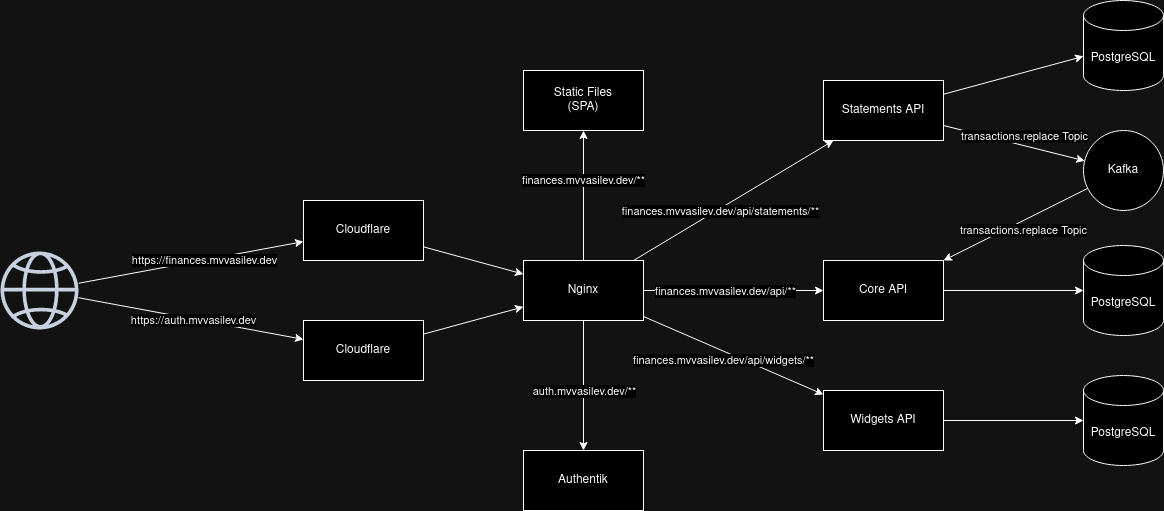

The diagram above was exported from draw.io. Its source (the exported page's mxGraphModel, read from the mxfile embedded in the PNG):
<mxGraphModel dx="2284" dy="1150" grid="1" gridSize="10" guides="1" tooltips="1" connect="1" arrows="1" fold="1" page="1" pageScale="1" pageWidth="850" pageHeight="1100" math="0" shadow="0">
  <root>
    <mxCell id="0" />
    <mxCell id="1" parent="0" />
    <mxCell id="2" style="rounded=0;orthogonalLoop=1;jettySize=auto;html=1;" edge="1" source="35" target="15" parent="1">
      <mxGeometry relative="1" as="geometry">
        <mxPoint x="180" y="1290" as="sourcePoint" />
      </mxGeometry>
    </mxCell>
    <mxCell id="3" value="finances.mvvasilev.dev/api/widgets/**" style="edgeLabel;html=1;align=center;verticalAlign=middle;resizable=0;points=[];" connectable="0" vertex="1" parent="2">
      <mxGeometry x="-0.3477" y="3" relative="1" as="geometry">
        <mxPoint x="20" y="21" as="offset" />
      </mxGeometry>
    </mxCell>
    <mxCell id="4" style="edgeStyle=orthogonalEdgeStyle;rounded=0;orthogonalLoop=1;jettySize=auto;html=1;" edge="1" source="35" target="9" parent="1">
      <mxGeometry relative="1" as="geometry">
        <mxPoint x="180" y="1260" as="sourcePoint" />
        <mxPoint x="320.9999999999998" y="1260" as="targetPoint" />
      </mxGeometry>
    </mxCell>
    <mxCell id="5" value="finances.mvvasilev.dev/api/**" style="edgeLabel;html=1;align=center;verticalAlign=middle;resizable=0;points=[];" connectable="0" vertex="1" parent="4">
      <mxGeometry x="-0.4586" y="2" relative="1" as="geometry">
        <mxPoint x="32" y="2" as="offset" />
      </mxGeometry>
    </mxCell>
    <mxCell id="6" style="rounded=0;orthogonalLoop=1;jettySize=auto;html=1;" edge="1" source="35" target="13" parent="1">
      <mxGeometry relative="1" as="geometry">
        <mxPoint x="163.33333333333348" y="1230" as="sourcePoint" />
      </mxGeometry>
    </mxCell>
    <mxCell id="7" value="finances.mvvasilev.dev/api/statements/**" style="edgeLabel;html=1;align=center;verticalAlign=middle;resizable=0;points=[];" connectable="0" vertex="1" parent="6">
      <mxGeometry x="-0.2503" relative="1" as="geometry">
        <mxPoint x="12" y="-5" as="offset" />
      </mxGeometry>
    </mxCell>
    <mxCell id="8" style="edgeStyle=orthogonalEdgeStyle;rounded=0;orthogonalLoop=1;jettySize=auto;html=1;" edge="1" source="9" target="20" parent="1">
      <mxGeometry relative="1" as="geometry" />
    </mxCell>
    <mxCell id="9" value="Core API" style="rounded=0;whiteSpace=wrap;html=1;" vertex="1" parent="1">
      <mxGeometry x="320" y="1230" width="120" height="60" as="geometry" />
    </mxCell>
    <mxCell id="10" style="rounded=0;orthogonalLoop=1;jettySize=auto;html=1;" edge="1" source="13" target="18" parent="1">
      <mxGeometry relative="1" as="geometry" />
    </mxCell>
    <mxCell id="11" value="transactions.replace Topic" style="edgeLabel;html=1;align=center;verticalAlign=middle;resizable=0;points=[];" connectable="0" vertex="1" parent="10">
      <mxGeometry x="0.1358" relative="1" as="geometry">
        <mxPoint y="-10" as="offset" />
      </mxGeometry>
    </mxCell>
    <mxCell id="12" style="rounded=0;orthogonalLoop=1;jettySize=auto;html=1;" edge="1" source="13" target="19" parent="1">
      <mxGeometry relative="1" as="geometry" />
    </mxCell>
    <mxCell id="13" value="Statements API" style="rounded=0;whiteSpace=wrap;html=1;" vertex="1" parent="1">
      <mxGeometry x="320" y="1050" width="120" height="60" as="geometry" />
    </mxCell>
    <mxCell id="14" style="edgeStyle=orthogonalEdgeStyle;rounded=0;orthogonalLoop=1;jettySize=auto;html=1;" edge="1" source="15" target="21" parent="1">
      <mxGeometry relative="1" as="geometry" />
    </mxCell>
    <mxCell id="15" value="Widgets API" style="rounded=0;whiteSpace=wrap;html=1;" vertex="1" parent="1">
      <mxGeometry x="320" y="1360" width="120" height="60" as="geometry" />
    </mxCell>
    <mxCell id="16" style="rounded=0;orthogonalLoop=1;jettySize=auto;html=1;" edge="1" source="18" target="9" parent="1">
      <mxGeometry relative="1" as="geometry" />
    </mxCell>
    <mxCell id="17" value="transactions.replace Topic" style="edgeLabel;html=1;align=center;verticalAlign=middle;resizable=0;points=[];" connectable="0" vertex="1" parent="16">
      <mxGeometry x="0.0686" y="-1" relative="1" as="geometry">
        <mxPoint x="13" y="4" as="offset" />
      </mxGeometry>
    </mxCell>
    <mxCell id="18" value="Kafka" style="ellipse;whiteSpace=wrap;html=1;aspect=fixed;" vertex="1" parent="1">
      <mxGeometry x="580" y="1100" width="80" height="80" as="geometry" />
    </mxCell>
    <mxCell id="19" value="PostgreSQL" style="shape=cylinder3;whiteSpace=wrap;html=1;boundedLbl=1;backgroundOutline=1;size=15;" vertex="1" parent="1">
      <mxGeometry x="580" y="970" width="80" height="90" as="geometry" />
    </mxCell>
    <mxCell id="20" value="PostgreSQL" style="shape=cylinder3;whiteSpace=wrap;html=1;boundedLbl=1;backgroundOutline=1;size=15;" vertex="1" parent="1">
      <mxGeometry x="580" y="1215" width="80" height="90" as="geometry" />
    </mxCell>
    <mxCell id="21" value="PostgreSQL" style="shape=cylinder3;whiteSpace=wrap;html=1;boundedLbl=1;backgroundOutline=1;size=15;" vertex="1" parent="1">
      <mxGeometry x="580" y="1345" width="80" height="90" as="geometry" />
    </mxCell>
    <mxCell id="22" value="&lt;div&gt;Static Files&lt;/div&gt;&lt;div&gt;(SPA)&lt;br&gt;&lt;/div&gt;" style="rounded=0;whiteSpace=wrap;html=1;" vertex="1" parent="1">
      <mxGeometry x="20" y="1040" width="120" height="60" as="geometry" />
    </mxCell>
    <mxCell id="23" style="rounded=0;orthogonalLoop=1;jettySize=auto;html=1;" edge="1" source="27" target="37" parent="1">
      <mxGeometry relative="1" as="geometry">
        <mxPoint x="-200" y="1260" as="targetPoint" />
      </mxGeometry>
    </mxCell>
    <mxCell id="24" value="https://finances.mvvasilev.dev" style="edgeLabel;html=1;align=center;verticalAlign=middle;resizable=0;points=[];" connectable="0" vertex="1" parent="23">
      <mxGeometry x="0.386" relative="1" as="geometry">
        <mxPoint x="-31" y="6" as="offset" />
      </mxGeometry>
    </mxCell>
    <mxCell id="25" style="rounded=0;orthogonalLoop=1;jettySize=auto;html=1;" edge="1" source="27" target="30" parent="1">
      <mxGeometry relative="1" as="geometry" />
    </mxCell>
    <mxCell id="26" value="https://auth.mvvasilev.dev" style="edgeLabel;html=1;align=center;verticalAlign=middle;resizable=0;points=[];" connectable="0" vertex="1" parent="25">
      <mxGeometry x="-0.1503" y="-1" relative="1" as="geometry">
        <mxPoint x="19" y="4" as="offset" />
      </mxGeometry>
    </mxCell>
    <mxCell id="27" value="" style="sketch=0;outlineConnect=0;fontColor=#232F3E;gradientColor=none;fillColor=#232F3D;strokeColor=none;dashed=0;verticalLabelPosition=bottom;verticalAlign=top;align=center;html=1;fontSize=12;fontStyle=0;aspect=fixed;pointerEvents=1;shape=mxgraph.aws4.globe;" vertex="1" parent="1">
      <mxGeometry x="-503" y="1221" width="78" height="78" as="geometry" />
    </mxCell>
    <mxCell id="28" value="&lt;div&gt;Authentik&lt;/div&gt;" style="rounded=0;whiteSpace=wrap;html=1;" vertex="1" parent="1">
      <mxGeometry x="20" y="1420" width="120" height="60" as="geometry" />
    </mxCell>
    <mxCell id="29" style="rounded=0;orthogonalLoop=1;jettySize=auto;html=1;" edge="1" source="30" target="35" parent="1">
      <mxGeometry relative="1" as="geometry" />
    </mxCell>
    <mxCell id="30" value="Cloudflare" style="rounded=0;whiteSpace=wrap;html=1;" vertex="1" parent="1">
      <mxGeometry x="-200" y="1290" width="120" height="60" as="geometry" />
    </mxCell>
    <mxCell id="31" style="rounded=0;orthogonalLoop=1;jettySize=auto;html=1;" edge="1" source="35" target="28" parent="1">
      <mxGeometry relative="1" as="geometry" />
    </mxCell>
    <mxCell id="32" value="auth.mvvasilev.dev/**" style="edgeLabel;html=1;align=center;verticalAlign=middle;resizable=0;points=[];" connectable="0" vertex="1" parent="31">
      <mxGeometry x="0.3272" y="1" relative="1" as="geometry">
        <mxPoint x="-1" y="-16" as="offset" />
      </mxGeometry>
    </mxCell>
    <mxCell id="33" style="edgeStyle=orthogonalEdgeStyle;rounded=0;orthogonalLoop=1;jettySize=auto;html=1;" edge="1" source="35" target="22" parent="1">
      <mxGeometry relative="1" as="geometry" />
    </mxCell>
    <mxCell id="34" value="finances.mvvasilev.dev/**" style="edgeLabel;html=1;align=center;verticalAlign=middle;resizable=0;points=[];" connectable="0" vertex="1" parent="33">
      <mxGeometry x="0.2387" y="1" relative="1" as="geometry">
        <mxPoint as="offset" />
      </mxGeometry>
    </mxCell>
    <mxCell id="35" value="Nginx" style="rounded=0;whiteSpace=wrap;html=1;" vertex="1" parent="1">
      <mxGeometry x="20" y="1230" width="120" height="60" as="geometry" />
    </mxCell>
    <mxCell id="36" style="rounded=0;orthogonalLoop=1;jettySize=auto;html=1;" edge="1" source="37" target="35" parent="1">
      <mxGeometry relative="1" as="geometry" />
    </mxCell>
    <mxCell id="37" value="Cloudflare" style="rounded=0;whiteSpace=wrap;html=1;" vertex="1" parent="1">
      <mxGeometry x="-200" y="1170" width="120" height="60" as="geometry" />
    </mxCell>
  </root>
</mxGraphModel>